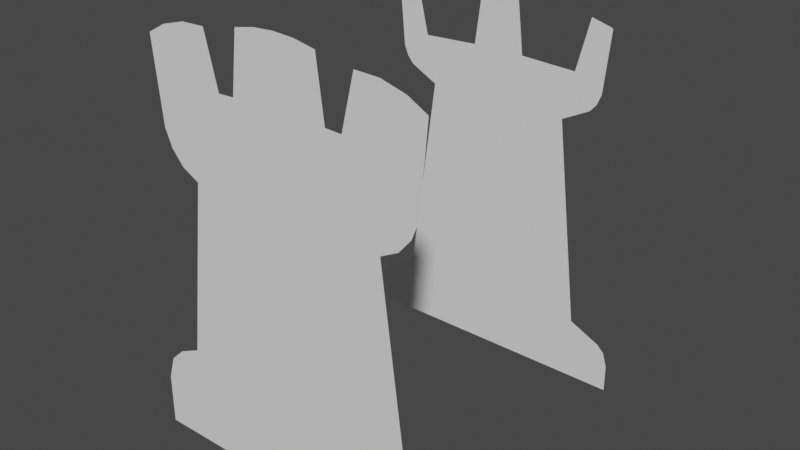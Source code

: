 # Source: rook.blend  (saved by Blender 3.3.6; exported with 4.5.12 LTS)
import bpy
from mathutils import Matrix  # noqa: F401  (used for matrix-valued properties, if any)

bpy.ops.wm.read_factory_settings(use_empty=True)
scene = bpy.context.scene
scene.name = 'Scene'

# ---- collections
col_collection = bpy.data.collections.new('Collection'); scene.collection.children.link(col_collection)

# ---- world
world_world = bpy.data.worlds.new('World'); scene.world = world_world
world_world.use_nodes = True; world_world.node_tree.nodes.clear()
_N = world_world.node_tree.nodes; _L = world_world.node_tree.links
n0 = _N.new('ShaderNodeOutputWorld'); n0.name = 'World Output'; n0.location = (300, 300)
n1 = _N.new('ShaderNodeBackground'); n1.name = 'Background'; n1.location = (10, 300)
n1.inputs[0].default_value = (0.05088, 0.05088, 0.05088, 1.0)
_L.new(n1.outputs[0], n0.inputs[0])
n0.is_active_output = True
world_world.color = (0.05088, 0.05088, 0.05088)
world_world.use_sun_shadow = False
world_world.sun_shadow_jitter_overblur = 0.0

# ---- meshes
me_plane = bpy.data.meshes.new('Plane')
me_plane.from_pydata([(0.5868, 0.5, -0.8132), (0.5105, 0.5, -0.5016), (0.5601, 0.5, -0.5499), (0.5856, 0.5, -0.6326), (0.4304, 0.5, -0.4634), (0.3503, 0.5, 0.1547), (0.4113, 0.5, 0.1865), (0.4533, 0.5, 0.2361), (0.4775, 0.5, 0.2959), (0.5029, 0.5, 0.5783), (0.438, 0.5, 0.6139), (0.3541, 0.5, 0.6368), (0.2714, 0.5, 0.6393), (0.2269, 0.5, 0.4587), (0.1696, 0.5, 0.4613), (0.1442, 0.5, 0.6622), (0.07171, 0.5, 0.6762), (-0.5868, 0.5, -0.8132), (-0.5105, 0.5, -0.5016), (-0.5601, 0.5, -0.5499), (-0.5856, 0.5, -0.6326), (-0.4304, 0.5, -0.4634), (-0.3503, 0.5, 0.1547), (-0.4113, 0.5, 0.1865), (-0.4533, 0.5, 0.2361), (-0.4775, 0.5, 0.2959), (-0.5029, 0.5, 0.5783), (-0.438, 0.5, 0.6139), (-0.3541, 0.5, 0.6368), (-0.2714, 0.5, 0.6393), (-0.2269, 0.5, 0.4587), (-0.1696, 0.5, 0.4613), (-0.1442, 0.5, 0.6622), (-0.07171, 0.5, 0.6762), (0.0, 0.5, 0.6803), (0.3516, 1.5, -0.5206), (0.2579, 1.5, 0.2029), (0.461, 1.5, -0.5727), (0.4849, 1.5, -0.5959), (0.5002, 1.5, -0.6458), (0.5008, 1.5, -0.741), (0.3569, 1.5, 0.2545), (0.3792, 1.5, 0.2809), (0.3935, 1.5, 0.3162), (0.4128, 1.5, 0.5303), (0.4058, 1.5, 0.5341), (0.3414, 1.5, 0.5517), (0.3378, 1.5, 0.5518), (0.2931, 1.5, 0.3702), (0.09392, 1.5, 0.3791), (0.06722, 1.5, 0.5901), (0.06113, 1.5, 0.5912), (-0.3516, 1.5, -0.5206), (-0.2579, 1.5, 0.2029), (-0.461, 1.5, -0.5727), (-0.4849, 1.5, -0.5959), (-0.5002, 1.5, -0.6458), (-0.5008, 1.5, -0.741), (-0.3569, 1.5, 0.2545), (-0.3792, 1.5, 0.2809), (-0.3935, 1.5, 0.3162), (-0.4128, 1.5, 0.5303), (-0.4058, 1.5, 0.5341), (-0.3414, 1.5, 0.5517), (-0.3378, 1.5, 0.5518), (-0.2931, 1.5, 0.3702), (-0.09392, 1.5, 0.3791), (-0.06722, 1.5, 0.5901), (-0.06113, 1.5, 0.5912), (0.0, 1.5, 0.5947)], [], [(35, 36, 41, 42, 43, 44, 45, 46, 47, 48, 49, 50, 51, 69, 68, 67, 66, 65, 64, 63, 62, 61, 60, 59, 58, 53, 52, 54, 55, 56, 57, 40, 39, 38, 37), (4, 5, 6, 7, 8, 9, 10, 11, 12, 13, 14, 15, 16, 34, 33, 32, 31, 30, 29, 28, 27, 26, 25, 24, 23, 22, 21, 18, 19, 20, 17, 0, 3, 2, 1)])
_uv = me_plane.uv_layers.new(name='UVMap')
_uv.uv.foreach_set('vector', [0.0, 0.0, 0.0, 0.0, 0.0, 0.0, 0.0, 0.0, 0.0, 0.0, 0.0, 0.0, 0.0, 0.0, 0.0, 0.0, 0.0, 0.0, 0.0, 0.0, 0.0, 0.0, 0.0, 0.0, 0.0, 0.0, 0.0, 0.0, 0.0, 0.0, 0.0, 0.0, 0.0, 0.0, 0.0, 0.0, 0.0, 0.0, 0.0, 0.0, 0.0, 0.0, 0.0, 0.0, 0.0, 0.0, 0.0, 0.0, 0.0, 0.0, 0.0, 0.0, 0.0, 0.0, 0.0, 0.0, 0.0, 0.0, 0.0, 0.0, 0.0, 0.0, 0.0, 0.0, 0.0, 0.0, 0.0, 0.0, 0.0, 0.0, 0.0, 0.0, 0.0, 0.0, 0.0, 0.0, 0.0, 0.0, 0.0, 0.0, 0.0, 0.0, 0.0, 0.0, 0.0, 0.0, 0.0, 0.0, 0.0, 0.0, 0.0, 0.0, 0.0, 0.0, 0.0, 0.0, 0.0, 0.0, 0.0, 0.0, 0.0, 0.0, 0.0, 0.0, 0.0, 0.0, 0.0, 0.0, 0.0, 0.0, 0.0, 0.0, 0.0, 0.0, 0.0, 0.0, 0.0, 0.0, 0.0, 0.0, 0.0, 0.0, 0.0, 0.0, 0.0, 0.0, 0.0, 0.0, 0.0, 0.0, 0.0, 0.0, 0.0, 0.0, 0.0, 0.0, 0.0, 0.0, 0.0, 0.0])
me_plane.update()

# ---- objects
ob_empty = bpy.data.objects.new('Empty', None)
ob_rook = bpy.data.objects.new('Rook', me_plane)

# ---- transforms, parenting, visibility, modifiers, constraints
ob_empty.location = (0.0, 0.0, 0.0)
ob_empty.rotation_euler = (1.571, -0.0, -0.0)
ob_empty.empty_display_type = 'IMAGE'
ob_empty.empty_display_size = 2.0
ob_empty.use_empty_image_alpha = True
ob_rook.location = (0.0, 0.0, 0.0)

# ---- collection membership
col_collection.objects.link(ob_empty)
col_collection.objects.link(ob_rook)

# ---- scene / render settings (as saved in the file)
scene.frame_start = 1; scene.frame_end = 250; scene.frame_set(1)
scene.render.engine = 'BLENDER_EEVEE_NEXT'
scene.cycles.sampling_pattern = 'TABULATED_SOBOL'
scene.cycles.use_light_tree = False
scene.view_settings.view_transform = 'Filmic'
bpy.context.view_layer.update()

# ---- added for rendering (the .blend has no active camera and no usable light): camera, sun
cam_auto = bpy.data.cameras.new('AutoCamera')
cam_auto.lens = 50.0
cam_auto.sensor_width = 36.0
cam_auto.clip_end = 1000.0
ob_auto_camera = bpy.data.objects.new('AutoCamera', cam_auto)
scene.collection.objects.link(ob_auto_camera)
ob_auto_camera.location = (1.98617, -1.3834, 1.52248)
ob_auto_camera.rotation_euler = (1.09748, -7.21219e-08, 0.694738)
scene.camera = ob_auto_camera
light_auto_sun = bpy.data.lights.new('AutoSun', 'SUN')
light_auto_sun.energy = 3.0
light_auto_sun.angle = 0.0523599
ob_auto_sun = bpy.data.objects.new('AutoSun', light_auto_sun)
scene.collection.objects.link(ob_auto_sun)
ob_auto_sun.rotation_euler = (0.872665, 0.174533, 0.523599)
bpy.context.view_layer.update()

